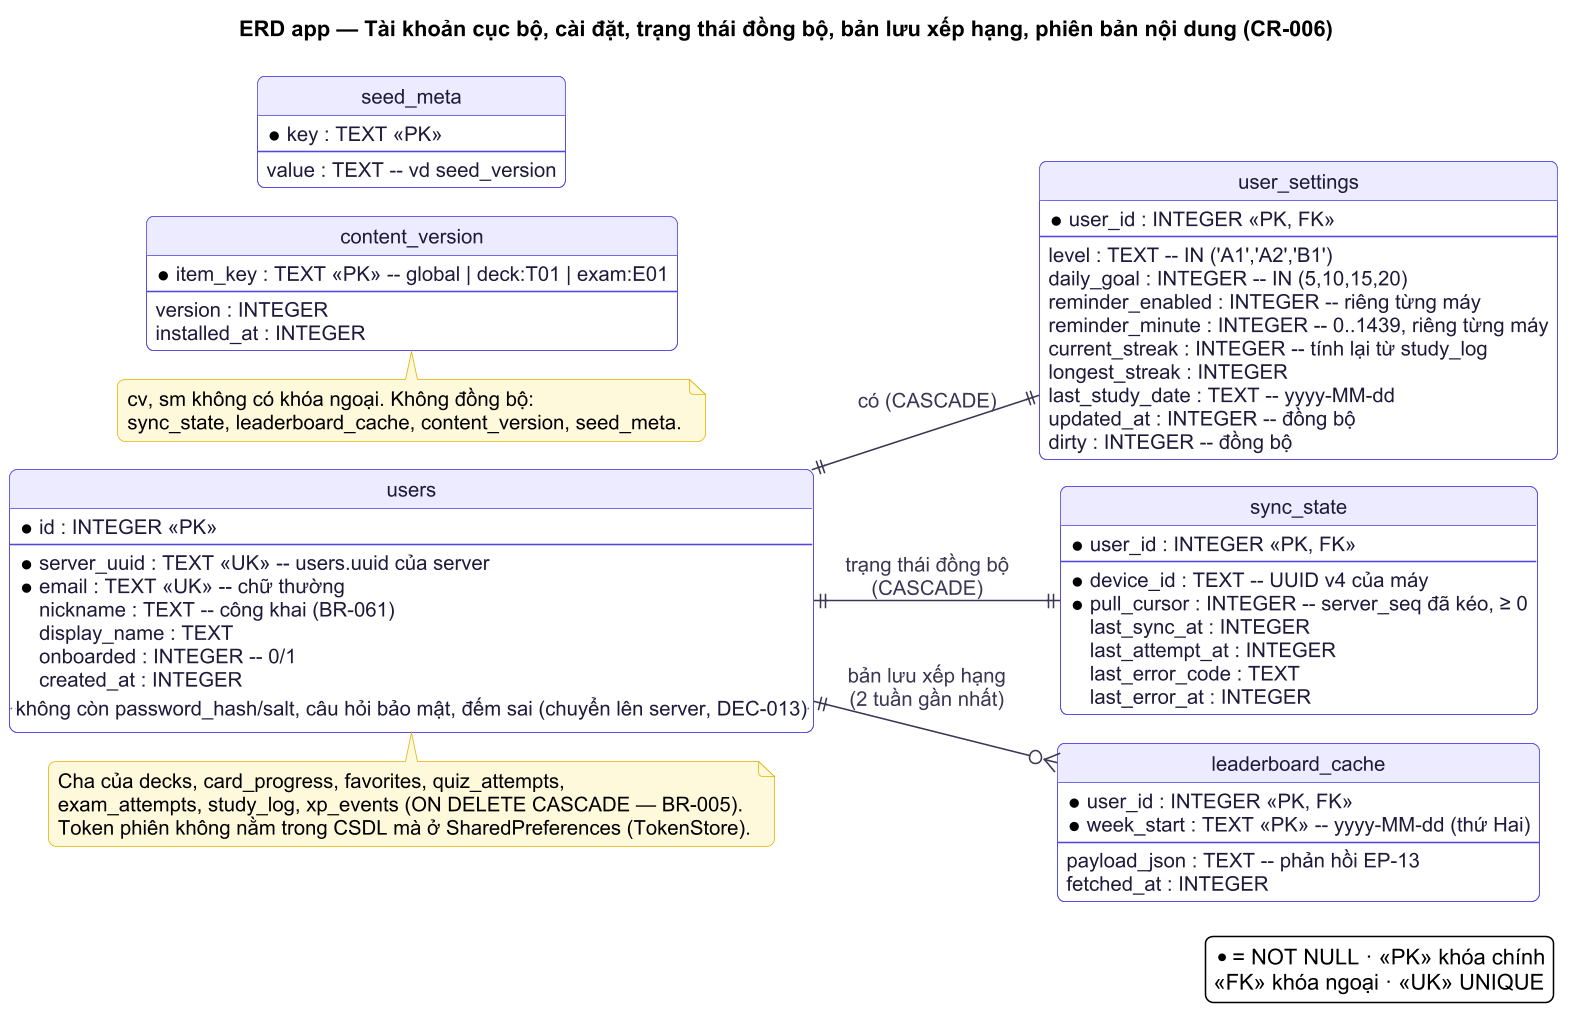

The diagram above was rendered by PlantUML. Its source (embedded in the PNG):
@startuml
!include ../_style.puml
title ERD app — Tài khoản cục bộ, cài đặt, trạng thái đồng bộ, bản lưu xếp hạng, phiên bản nội dung (CR-006)
hide circle
left to right direction

entity "users" as users {
  * id : INTEGER <<PK>>
  --
  * server_uuid : TEXT <<UK>> -- users.uuid của server
  * email : TEXT <<UK>> -- chữ thường
  nickname : TEXT -- công khai (BR-061)
  display_name : TEXT
  onboarded : INTEGER -- 0/1
  created_at : INTEGER
  .. không còn password_hash/salt, câu hỏi bảo mật, đếm sai (chuyển lên server, DEC-013) ..
}

entity "user_settings" as us {
  * user_id : INTEGER <<PK, FK>>
  --
  level : TEXT -- IN ('A1','A2','B1')
  daily_goal : INTEGER -- IN (5,10,15,20)
  reminder_enabled : INTEGER -- riêng từng máy
  reminder_minute : INTEGER -- 0..1439, riêng từng máy
  current_streak : INTEGER -- tính lại từ study_log
  longest_streak : INTEGER
  last_study_date : TEXT -- yyyy-MM-dd
  updated_at : INTEGER -- đồng bộ
  dirty : INTEGER -- đồng bộ
}

entity "sync_state" as ss {
  * user_id : INTEGER <<PK, FK>>
  --
  * device_id : TEXT -- UUID v4 của máy
  * pull_cursor : INTEGER -- server_seq đã kéo, ≥ 0
  last_sync_at : INTEGER
  last_attempt_at : INTEGER
  last_error_code : TEXT
  last_error_at : INTEGER
}

entity "leaderboard_cache" as lc {
  * user_id : INTEGER <<PK, FK>>
  * week_start : TEXT <<PK>> -- yyyy-MM-dd (thứ Hai)
  --
  payload_json : TEXT -- phản hồi EP-13
  fetched_at : INTEGER
}

entity "content_version" as cv {
  * item_key : TEXT <<PK>> -- global | deck:T01 | exam:E01
  --
  version : INTEGER
  installed_at : INTEGER
}

entity "seed_meta" as sm {
  * key : TEXT <<PK>>
  --
  value : TEXT -- vd seed_version
}

users ||--|| us : "có (CASCADE)"
users ||--|| ss : "trạng thái đồng bộ\n(CASCADE)"
users ||--o{ lc : "bản lưu xếp hạng\n(2 tuần gần nhất)"

note bottom of users
  Cha của decks, card_progress, favorites, quiz_attempts,
  exam_attempts, study_log, xp_events (ON DELETE CASCADE — BR-005).
  Token phiên không nằm trong CSDL mà ở SharedPreferences (TokenStore).
end note
note bottom of cv
  cv, sm không có khóa ngoại. Không đồng bộ:
  sync_state, leaderboard_cache, content_version, seed_meta.
end note
legend right
  * = NOT NULL · <<PK>> khóa chính
  <<FK>> khóa ngoại · <<UK>> UNIQUE
endlegend
@enduml